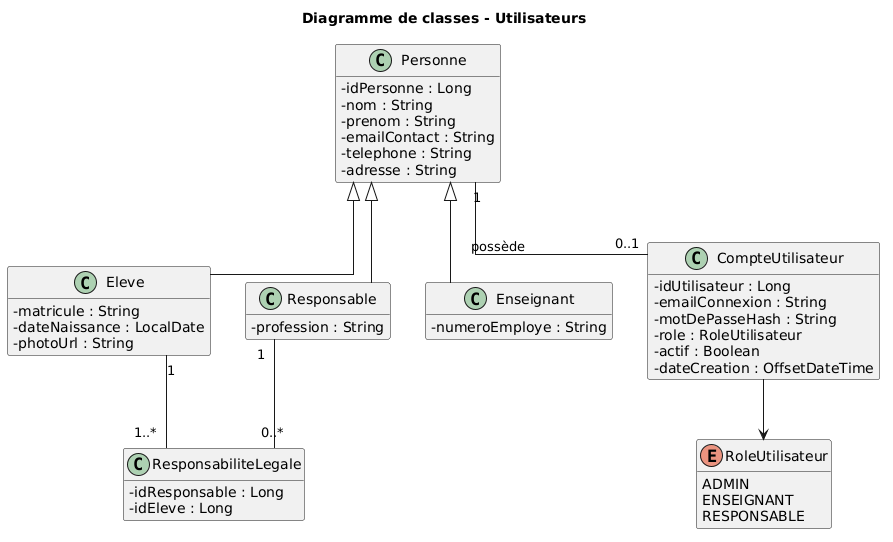

The diagram above was rendered by PlantUML. Its source (embedded in the PNG):
@startuml
title Diagramme de classes - Utilisateurs

top to bottom direction
skinparam shadowing false
skinparam classAttributeIconSize 0
skinparam linetype ortho
hide empty methods

class Personne {
  - idPersonne : Long
  - nom : String
  - prenom : String
  - emailContact : String
  - telephone : String
  - adresse : String
}

class Eleve {
  - matricule : String
  - dateNaissance : LocalDate
  - photoUrl : String
}

class Responsable {
  - profession : String
}

class Enseignant {
  - numeroEmploye : String
}

class CompteUtilisateur {
  - idUtilisateur : Long
  - emailConnexion : String
  - motDePasseHash : String
  - role : RoleUtilisateur
  - actif : Boolean
  - dateCreation : OffsetDateTime
}

enum RoleUtilisateur {
  ADMIN
  ENSEIGNANT
  RESPONSABLE
}

class ResponsabiliteLegale {
  - idResponsable : Long
  - idEleve : Long
}

Personne <|-- Eleve
Personne <|-- Responsable
Personne <|-- Enseignant

Personne "1" -- "0..1" CompteUtilisateur : possède
CompteUtilisateur --> RoleUtilisateur

Responsable "1" -- "0..*" ResponsabiliteLegale
Eleve "1" -- "1..*" ResponsabiliteLegale
@enduml